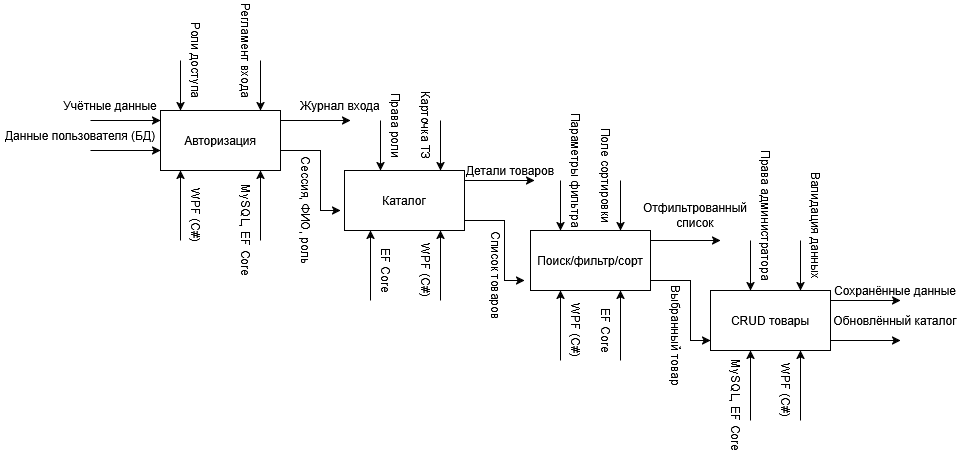

The diagram above was exported from draw.io. Its source (the exported page's mxGraphModel, read from the mxfile embedded in the PNG):
<mxGraphModel dx="2200" dy="787" grid="1" gridSize="10" guides="1" tooltips="1" connect="1" arrows="1" fold="1" page="1" pageScale="1" pageWidth="827" pageHeight="1169" math="0" shadow="0">
  <root>
    <mxCell id="0" />
    <mxCell id="1" parent="0" />
    <mxCell id="jRgUgRV_3L98A3pubjeh-24" parent="1" style="rounded=0;whiteSpace=wrap;html=1;" value="" vertex="1">
      <mxGeometry height="60" width="120" x="110" y="210" as="geometry" />
    </mxCell>
    <mxCell id="jRgUgRV_3L98A3pubjeh-25" parent="1" style="rounded=0;whiteSpace=wrap;html=1;" value="" vertex="1">
      <mxGeometry height="60" width="120" x="294" y="270" as="geometry" />
    </mxCell>
    <mxCell id="jRgUgRV_3L98A3pubjeh-26" parent="1" style="rounded=0;whiteSpace=wrap;html=1;" value="" vertex="1">
      <mxGeometry height="60" width="120" x="480" y="330" as="geometry" />
    </mxCell>
    <mxCell id="jRgUgRV_3L98A3pubjeh-27" parent="1" style="rounded=0;whiteSpace=wrap;html=1;" value="" vertex="1">
      <mxGeometry height="60" width="120" x="660" y="390" as="geometry" />
    </mxCell>
    <mxCell id="jRgUgRV_3L98A3pubjeh-29" edge="1" parent="1" style="endArrow=classic;html=1;rounded=0;defaultLabelBackgroundColor=page;labelPadding=0 4;" value="">
      <mxGeometry height="50" relative="1" width="50" as="geometry">
        <mxPoint x="40" y="220" as="sourcePoint" />
        <mxPoint x="110" y="220" as="targetPoint" />
      </mxGeometry>
    </mxCell>
    <mxCell id="jRgUgRV_3L98A3pubjeh-30" edge="1" parent="1" style="endArrow=classic;html=1;rounded=0;defaultLabelBackgroundColor=page;labelPadding=0 4;" value="">
      <mxGeometry height="50" relative="1" width="50" as="geometry">
        <mxPoint x="40" y="250" as="sourcePoint" />
        <mxPoint x="110" y="250" as="targetPoint" />
      </mxGeometry>
    </mxCell>
    <mxCell id="jRgUgRV_3L98A3pubjeh-31" edge="1" parent="1" style="endArrow=classic;html=1;rounded=0;defaultLabelBackgroundColor=page;labelPadding=0 4;" value="">
      <mxGeometry height="50" relative="1" width="50" as="geometry">
        <Array as="points">
          <mxPoint x="270" y="250" />
          <mxPoint x="270" y="310" />
        </Array>
        <mxPoint x="230" y="250" as="sourcePoint" />
        <mxPoint x="290" y="310" as="targetPoint" />
      </mxGeometry>
    </mxCell>
    <mxCell id="jRgUgRV_3L98A3pubjeh-32" edge="1" parent="1" style="endArrow=classic;html=1;rounded=0;defaultLabelBackgroundColor=page;labelPadding=0 4;" value="">
      <mxGeometry height="50" relative="1" width="50" as="geometry">
        <mxPoint x="230" y="220" as="sourcePoint" />
        <mxPoint x="300" y="220" as="targetPoint" />
      </mxGeometry>
    </mxCell>
    <mxCell id="jRgUgRV_3L98A3pubjeh-33" edge="1" parent="1" style="endArrow=classic;html=1;rounded=0;defaultLabelBackgroundColor=page;labelPadding=0 4;" value="">
      <mxGeometry height="50" relative="1" width="50" as="geometry">
        <Array as="points">
          <mxPoint x="454" y="320" />
          <mxPoint x="454" y="380" />
        </Array>
        <mxPoint x="414" y="320" as="sourcePoint" />
        <mxPoint x="474" y="380" as="targetPoint" />
      </mxGeometry>
    </mxCell>
    <mxCell id="jRgUgRV_3L98A3pubjeh-34" edge="1" parent="1" style="endArrow=classic;html=1;rounded=0;defaultLabelBackgroundColor=page;labelPadding=0 4;" value="">
      <mxGeometry height="50" relative="1" width="50" as="geometry">
        <Array as="points">
          <mxPoint x="640" y="380" />
          <mxPoint x="640" y="440" />
        </Array>
        <mxPoint x="600" y="380" as="sourcePoint" />
        <mxPoint x="660" y="440" as="targetPoint" />
      </mxGeometry>
    </mxCell>
    <mxCell id="jRgUgRV_3L98A3pubjeh-35" edge="1" parent="1" style="endArrow=classic;html=1;rounded=0;defaultLabelBackgroundColor=page;labelPadding=0 4;" value="">
      <mxGeometry height="50" relative="1" width="50" as="geometry">
        <mxPoint x="414" y="280" as="sourcePoint" />
        <mxPoint x="484" y="280" as="targetPoint" />
      </mxGeometry>
    </mxCell>
    <mxCell id="jRgUgRV_3L98A3pubjeh-36" edge="1" parent="1" style="endArrow=classic;html=1;rounded=0;defaultLabelBackgroundColor=page;labelPadding=0 4;" value="">
      <mxGeometry height="50" relative="1" width="50" as="geometry">
        <mxPoint x="600" y="340" as="sourcePoint" />
        <mxPoint x="670" y="340" as="targetPoint" />
      </mxGeometry>
    </mxCell>
    <mxCell id="jRgUgRV_3L98A3pubjeh-37" edge="1" parent="1" style="endArrow=classic;html=1;rounded=0;defaultLabelBackgroundColor=page;labelPadding=0 4;" value="">
      <mxGeometry height="50" relative="1" width="50" as="geometry">
        <mxPoint x="780" y="440" as="sourcePoint" />
        <mxPoint x="850" y="440" as="targetPoint" />
      </mxGeometry>
    </mxCell>
    <mxCell id="jRgUgRV_3L98A3pubjeh-38" edge="1" parent="1" style="endArrow=classic;html=1;rounded=0;defaultLabelBackgroundColor=page;labelPadding=0 4;" value="">
      <mxGeometry height="50" relative="1" width="50" as="geometry">
        <mxPoint x="780" y="400" as="sourcePoint" />
        <mxPoint x="850" y="400" as="targetPoint" />
      </mxGeometry>
    </mxCell>
    <mxCell id="jRgUgRV_3L98A3pubjeh-39" edge="1" parent="1" style="endArrow=classic;html=1;rounded=0;defaultLabelBackgroundColor=page;labelPadding=0 4;" value="">
      <mxGeometry height="50" relative="1" width="50" as="geometry">
        <mxPoint x="130" y="160" as="sourcePoint" />
        <mxPoint x="130" y="210" as="targetPoint" />
      </mxGeometry>
    </mxCell>
    <mxCell id="jRgUgRV_3L98A3pubjeh-40" edge="1" parent="1" style="endArrow=classic;html=1;rounded=0;defaultLabelBackgroundColor=page;labelPadding=0 4;" value="">
      <mxGeometry height="50" relative="1" width="50" as="geometry">
        <mxPoint x="210" y="160" as="sourcePoint" />
        <mxPoint x="210" y="210" as="targetPoint" />
      </mxGeometry>
    </mxCell>
    <mxCell id="jRgUgRV_3L98A3pubjeh-41" edge="1" parent="1" style="endArrow=classic;html=1;rounded=0;defaultLabelBackgroundColor=page;labelPadding=0 4;" value="">
      <mxGeometry height="50" relative="1" width="50" as="geometry">
        <mxPoint x="330" y="220" as="sourcePoint" />
        <mxPoint x="330" y="270" as="targetPoint" />
      </mxGeometry>
    </mxCell>
    <mxCell id="jRgUgRV_3L98A3pubjeh-42" edge="1" parent="1" style="endArrow=classic;html=1;rounded=0;defaultLabelBackgroundColor=page;labelPadding=0 4;" value="">
      <mxGeometry height="50" relative="1" width="50" as="geometry">
        <mxPoint x="390" y="220" as="sourcePoint" />
        <mxPoint x="390" y="270" as="targetPoint" />
      </mxGeometry>
    </mxCell>
    <mxCell id="jRgUgRV_3L98A3pubjeh-43" edge="1" parent="1" style="endArrow=classic;html=1;rounded=0;defaultLabelBackgroundColor=page;labelPadding=0 4;" value="">
      <mxGeometry height="50" relative="1" width="50" as="geometry">
        <mxPoint x="510" y="280" as="sourcePoint" />
        <mxPoint x="510" y="330" as="targetPoint" />
      </mxGeometry>
    </mxCell>
    <mxCell id="jRgUgRV_3L98A3pubjeh-44" edge="1" parent="1" style="endArrow=classic;html=1;rounded=0;defaultLabelBackgroundColor=page;labelPadding=0 4;" value="">
      <mxGeometry height="50" relative="1" width="50" as="geometry">
        <mxPoint x="570" y="280" as="sourcePoint" />
        <mxPoint x="570" y="330" as="targetPoint" />
      </mxGeometry>
    </mxCell>
    <mxCell id="jRgUgRV_3L98A3pubjeh-45" edge="1" parent="1" style="endArrow=classic;html=1;rounded=0;defaultLabelBackgroundColor=page;labelPadding=0 4;" value="">
      <mxGeometry height="50" relative="1" width="50" as="geometry">
        <mxPoint x="750" y="340" as="sourcePoint" />
        <mxPoint x="750" y="390" as="targetPoint" />
      </mxGeometry>
    </mxCell>
    <mxCell id="jRgUgRV_3L98A3pubjeh-46" edge="1" parent="1" style="endArrow=classic;html=1;rounded=0;defaultLabelBackgroundColor=page;labelPadding=0 4;" value="">
      <mxGeometry height="50" relative="1" width="50" as="geometry">
        <mxPoint x="700" y="340" as="sourcePoint" />
        <mxPoint x="700" y="390" as="targetPoint" />
      </mxGeometry>
    </mxCell>
    <mxCell id="jRgUgRV_3L98A3pubjeh-47" edge="1" parent="1" style="endArrow=classic;html=1;rounded=0;defaultLabelBackgroundColor=page;labelPadding=0 4;" value="">
      <mxGeometry height="50" relative="1" width="50" as="geometry">
        <mxPoint x="130" y="340" as="sourcePoint" />
        <mxPoint x="130" y="270" as="targetPoint" />
      </mxGeometry>
    </mxCell>
    <mxCell id="jRgUgRV_3L98A3pubjeh-48" edge="1" parent="1" style="endArrow=classic;html=1;rounded=0;defaultLabelBackgroundColor=page;labelPadding=0 4;" value="">
      <mxGeometry height="50" relative="1" width="50" as="geometry">
        <mxPoint x="210" y="340" as="sourcePoint" />
        <mxPoint x="210" y="270" as="targetPoint" />
      </mxGeometry>
    </mxCell>
    <mxCell id="jRgUgRV_3L98A3pubjeh-49" edge="1" parent="1" style="endArrow=classic;html=1;rounded=0;defaultLabelBackgroundColor=page;labelPadding=0 4;" value="">
      <mxGeometry height="50" relative="1" width="50" as="geometry">
        <mxPoint x="320" y="400" as="sourcePoint" />
        <mxPoint x="320" y="330" as="targetPoint" />
      </mxGeometry>
    </mxCell>
    <mxCell id="jRgUgRV_3L98A3pubjeh-50" edge="1" parent="1" style="endArrow=classic;html=1;rounded=0;defaultLabelBackgroundColor=page;labelPadding=0 4;" value="">
      <mxGeometry height="50" relative="1" width="50" as="geometry">
        <mxPoint x="390" y="400" as="sourcePoint" />
        <mxPoint x="390" y="330" as="targetPoint" />
      </mxGeometry>
    </mxCell>
    <mxCell id="jRgUgRV_3L98A3pubjeh-51" edge="1" parent="1" style="endArrow=classic;html=1;rounded=0;defaultLabelBackgroundColor=page;labelPadding=0 4;" value="">
      <mxGeometry height="50" relative="1" width="50" as="geometry">
        <mxPoint x="510" y="460" as="sourcePoint" />
        <mxPoint x="510" y="390" as="targetPoint" />
      </mxGeometry>
    </mxCell>
    <mxCell id="jRgUgRV_3L98A3pubjeh-52" edge="1" parent="1" style="endArrow=classic;html=1;rounded=0;defaultLabelBackgroundColor=page;labelPadding=0 4;" value="">
      <mxGeometry height="50" relative="1" width="50" as="geometry">
        <mxPoint x="570" y="460" as="sourcePoint" />
        <mxPoint x="570" y="390" as="targetPoint" />
      </mxGeometry>
    </mxCell>
    <mxCell id="jRgUgRV_3L98A3pubjeh-53" edge="1" parent="1" style="endArrow=classic;html=1;rounded=0;defaultLabelBackgroundColor=page;labelPadding=0 4;" value="">
      <mxGeometry height="50" relative="1" width="50" as="geometry">
        <mxPoint x="700" y="520" as="sourcePoint" />
        <mxPoint x="700" y="450" as="targetPoint" />
      </mxGeometry>
    </mxCell>
    <mxCell id="jRgUgRV_3L98A3pubjeh-54" edge="1" parent="1" style="endArrow=classic;html=1;rounded=0;defaultLabelBackgroundColor=page;labelPadding=0 4;" value="">
      <mxGeometry height="50" relative="1" width="50" as="geometry">
        <mxPoint x="750" y="520" as="sourcePoint" />
        <mxPoint x="750" y="450" as="targetPoint" />
      </mxGeometry>
    </mxCell>
    <mxCell id="jRgUgRV_3L98A3pubjeh-55" parent="1" style="text;html=1;whiteSpace=wrap;strokeColor=none;fillColor=none;align=center;verticalAlign=middle;rounded=0;" value="Авторизация" vertex="1">
      <mxGeometry height="30" width="60" x="140" y="225" as="geometry" />
    </mxCell>
    <mxCell id="jRgUgRV_3L98A3pubjeh-56" parent="1" style="text;html=1;whiteSpace=wrap;strokeColor=none;fillColor=none;align=center;verticalAlign=middle;rounded=0;" value="Каталог" vertex="1">
      <mxGeometry height="30" width="60" x="324" y="285" as="geometry" />
    </mxCell>
    <mxCell id="jRgUgRV_3L98A3pubjeh-58" parent="1" style="text;html=1;whiteSpace=wrap;strokeColor=none;fillColor=none;align=center;verticalAlign=middle;rounded=0;" value="Поиск/фильтр/сорт" vertex="1">
      <mxGeometry height="30" width="120" x="480" y="345" as="geometry" />
    </mxCell>
    <mxCell id="jRgUgRV_3L98A3pubjeh-60" parent="1" style="text;html=1;whiteSpace=wrap;strokeColor=none;fillColor=none;align=center;verticalAlign=middle;rounded=0;" value="CRUD товары" vertex="1">
      <mxGeometry height="30" width="120" x="660" y="405" as="geometry" />
    </mxCell>
    <mxCell id="jRgUgRV_3L98A3pubjeh-62" parent="1" style="text;html=1;whiteSpace=wrap;strokeColor=none;fillColor=none;align=center;verticalAlign=middle;rounded=0;" value="Учётные данные" vertex="1">
      <mxGeometry height="30" width="120" y="190" as="geometry" />
    </mxCell>
    <mxCell id="jRgUgRV_3L98A3pubjeh-63" parent="1" style="text;html=1;whiteSpace=wrap;strokeColor=none;fillColor=none;align=center;verticalAlign=middle;rounded=0;" value="Данные пользователя (БД)" vertex="1">
      <mxGeometry height="30" width="160" x="-50" y="220" as="geometry" />
    </mxCell>
    <mxCell id="jRgUgRV_3L98A3pubjeh-64" parent="1" style="text;html=1;whiteSpace=wrap;strokeColor=none;fillColor=none;align=center;verticalAlign=middle;rounded=0;" value="Журнал входа" vertex="1">
      <mxGeometry height="30" width="120" x="230" y="190" as="geometry" />
    </mxCell>
    <mxCell id="jRgUgRV_3L98A3pubjeh-66" parent="1" style="text;html=1;whiteSpace=wrap;strokeColor=none;fillColor=none;align=center;verticalAlign=middle;rounded=0;rotation=90;" value="Сессия, ФИО, роль" vertex="1">
      <mxGeometry height="30" width="120" x="195" y="295" as="geometry" />
    </mxCell>
    <mxCell id="jRgUgRV_3L98A3pubjeh-67" parent="1" style="text;html=1;whiteSpace=wrap;strokeColor=none;fillColor=none;align=center;verticalAlign=middle;rounded=0;" value="Детали товаров" vertex="1">
      <mxGeometry height="30" width="120" x="400" y="255" as="geometry" />
    </mxCell>
    <mxCell id="jRgUgRV_3L98A3pubjeh-69" parent="1" style="text;html=1;whiteSpace=wrap;strokeColor=none;fillColor=none;align=center;verticalAlign=middle;rounded=0;rotation=90;" value="Список товаров" vertex="1">
      <mxGeometry height="30" width="120" x="385" y="360" as="geometry" />
    </mxCell>
    <mxCell id="jRgUgRV_3L98A3pubjeh-70" parent="1" style="text;html=1;whiteSpace=wrap;strokeColor=none;fillColor=none;align=center;verticalAlign=middle;rounded=0;" value="Отфильтрованный список" vertex="1">
      <mxGeometry height="30" width="110" x="590" y="300" as="geometry" />
    </mxCell>
    <mxCell id="jRgUgRV_3L98A3pubjeh-72" parent="1" style="text;html=1;whiteSpace=wrap;strokeColor=none;fillColor=none;align=center;verticalAlign=middle;rounded=0;rotation=90;" value="Выбранный товар" vertex="1">
      <mxGeometry height="30" width="120" x="565" y="420" as="geometry" />
    </mxCell>
    <mxCell id="jRgUgRV_3L98A3pubjeh-74" parent="1" style="text;html=1;whiteSpace=wrap;strokeColor=none;fillColor=none;align=center;verticalAlign=middle;rounded=0;" value="Сохранённые данные" vertex="1">
      <mxGeometry height="30" width="150" x="770" y="375" as="geometry" />
    </mxCell>
    <mxCell id="jRgUgRV_3L98A3pubjeh-75" parent="1" style="text;html=1;whiteSpace=wrap;strokeColor=none;fillColor=none;align=center;verticalAlign=middle;rounded=0;" value="Обновлённый каталог" vertex="1">
      <mxGeometry height="30" width="150" x="770" y="405" as="geometry" />
    </mxCell>
    <mxCell id="jRgUgRV_3L98A3pubjeh-77" parent="1" style="text;html=1;whiteSpace=wrap;strokeColor=none;fillColor=none;align=center;verticalAlign=middle;rounded=0;rotation=90;" value="WPF (C#)" vertex="1">
      <mxGeometry height="30" width="110" x="90" y="300" as="geometry" />
    </mxCell>
    <mxCell id="jRgUgRV_3L98A3pubjeh-78" parent="1" style="text;html=1;whiteSpace=wrap;strokeColor=none;fillColor=none;align=center;verticalAlign=middle;rounded=0;rotation=90;" value="MySQL, EF Core" vertex="1">
      <mxGeometry height="30" width="110" x="140" y="315" as="geometry" />
    </mxCell>
    <mxCell id="jRgUgRV_3L98A3pubjeh-79" parent="1" style="text;html=1;whiteSpace=wrap;strokeColor=none;fillColor=none;align=center;verticalAlign=middle;rounded=0;rotation=90;" value="WPF (C#)" vertex="1">
      <mxGeometry height="30" width="110" x="320" y="355" as="geometry" />
    </mxCell>
    <mxCell id="jRgUgRV_3L98A3pubjeh-80" parent="1" style="text;html=1;whiteSpace=wrap;strokeColor=none;fillColor=none;align=center;verticalAlign=middle;rounded=0;rotation=90;" value="EF Core" vertex="1">
      <mxGeometry height="30" width="110" x="280" y="355" as="geometry" />
    </mxCell>
    <mxCell id="jRgUgRV_3L98A3pubjeh-81" parent="1" style="text;html=1;whiteSpace=wrap;strokeColor=none;fillColor=none;align=center;verticalAlign=middle;rounded=0;rotation=90;" value="WPF (C#)" vertex="1">
      <mxGeometry height="30" width="110" x="470" y="415" as="geometry" />
    </mxCell>
    <mxCell id="jRgUgRV_3L98A3pubjeh-82" parent="1" style="text;html=1;whiteSpace=wrap;strokeColor=none;fillColor=none;align=center;verticalAlign=middle;rounded=0;rotation=90;" value="EF Core" vertex="1">
      <mxGeometry height="30" width="110" x="500" y="415" as="geometry" />
    </mxCell>
    <mxCell id="jRgUgRV_3L98A3pubjeh-83" parent="1" style="text;html=1;whiteSpace=wrap;strokeColor=none;fillColor=none;align=center;verticalAlign=middle;rounded=0;rotation=90;" value="MySQL, EF Core" vertex="1">
      <mxGeometry height="30" width="110" x="630" y="490" as="geometry" />
    </mxCell>
    <mxCell id="jRgUgRV_3L98A3pubjeh-85" parent="1" style="text;html=1;whiteSpace=wrap;strokeColor=none;fillColor=none;align=center;verticalAlign=middle;rounded=0;rotation=90;" value="WPF (C#)" vertex="1">
      <mxGeometry height="30" width="110" x="680" y="475" as="geometry" />
    </mxCell>
    <mxCell id="jRgUgRV_3L98A3pubjeh-86" parent="1" style="text;html=1;whiteSpace=wrap;strokeColor=none;fillColor=none;align=center;verticalAlign=middle;rounded=0;rotation=90;" value="Роли доступа" vertex="1">
      <mxGeometry height="30" width="80" x="105" y="145" as="geometry" />
    </mxCell>
    <mxCell id="jRgUgRV_3L98A3pubjeh-87" parent="1" style="text;html=1;whiteSpace=wrap;strokeColor=none;fillColor=none;align=center;verticalAlign=middle;rounded=0;rotation=90;" value="Регламент входа" vertex="1">
      <mxGeometry height="30" width="100" x="145" y="135" as="geometry" />
    </mxCell>
    <mxCell id="jRgUgRV_3L98A3pubjeh-89" parent="1" style="text;html=1;whiteSpace=wrap;strokeColor=none;fillColor=none;align=center;verticalAlign=middle;rounded=0;rotation=90;" value="Права роли" vertex="1">
      <mxGeometry height="30" width="100" x="295" y="210" as="geometry" />
    </mxCell>
    <mxCell id="jRgUgRV_3L98A3pubjeh-92" parent="1" style="text;html=1;whiteSpace=wrap;strokeColor=none;fillColor=none;align=center;verticalAlign=middle;rounded=0;rotation=90;" value="Карточка ТЗ" vertex="1">
      <mxGeometry height="30" width="80" x="335" y="210" as="geometry" />
    </mxCell>
    <mxCell id="jRgUgRV_3L98A3pubjeh-93" parent="1" style="text;html=1;whiteSpace=wrap;strokeColor=none;fillColor=none;align=center;verticalAlign=middle;rounded=0;rotation=90;" value="Параметры фильтра" vertex="1">
      <mxGeometry height="30" width="120" x="465" y="255" as="geometry" />
    </mxCell>
    <mxCell id="jRgUgRV_3L98A3pubjeh-94" parent="1" style="text;html=1;whiteSpace=wrap;strokeColor=none;fillColor=none;align=center;verticalAlign=middle;rounded=0;rotation=90;" value="Поле сортировки" vertex="1">
      <mxGeometry height="30" width="110" x="500" y="260" as="geometry" />
    </mxCell>
    <mxCell id="jRgUgRV_3L98A3pubjeh-95" parent="1" style="text;html=1;whiteSpace=wrap;strokeColor=none;fillColor=none;align=center;verticalAlign=middle;rounded=0;rotation=90;" value="Права администратора" vertex="1">
      <mxGeometry height="30" width="150" x="640" y="300" as="geometry" />
    </mxCell>
    <mxCell id="jRgUgRV_3L98A3pubjeh-97" parent="1" style="text;html=1;whiteSpace=wrap;strokeColor=none;fillColor=none;align=center;verticalAlign=middle;rounded=0;rotation=90;" value="Валидация данных" vertex="1">
      <mxGeometry height="30" width="120" x="705" y="310" as="geometry" />
    </mxCell>
  </root>
</mxGraphModel>